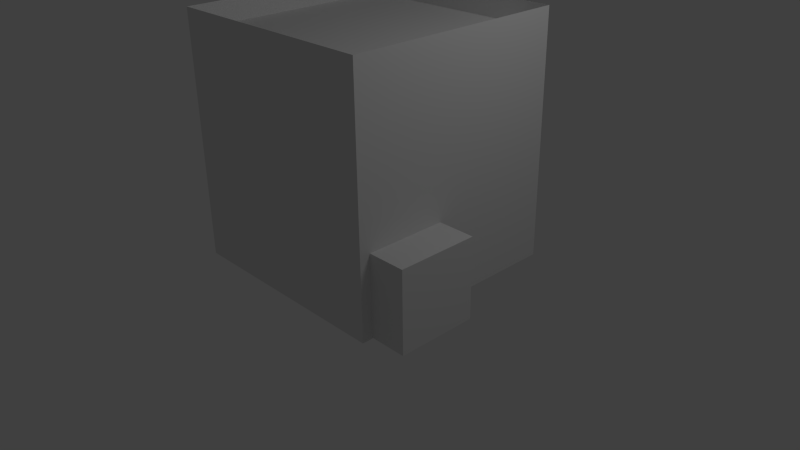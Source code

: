 # Source: bohaty_dum_2.blend  (saved by Blender 2.61.0; exported with 4.5.12 LTS)
import bpy
from mathutils import Matrix  # noqa: F401  (used for matrix-valued properties, if any)

bpy.ops.wm.read_factory_settings(use_empty=True)
scene = bpy.context.scene
scene.name = 'Scene'

# ---- collections
col_collection_1 = bpy.data.collections.new('Collection 1'); scene.collection.children.link(col_collection_1)

# ---- materials (node trees are filled in below, after node groups)
mat_material = bpy.data.materials.new('Material')
mat_material.alpha_threshold = 0.0
mat_material.use_transparent_shadow = False
mat_material.roughness = 0.5
mat_material.line_color = (0.0, 0.0, 0.0, 1.0)

# ---- material node trees

# ---- world
world_world = bpy.data.worlds.new('World'); scene.world = world_world
world_world.color = (0.05088, 0.05088, 0.05088)
world_world.use_sun_shadow = False
world_world.sun_shadow_jitter_overblur = 0.0
world_world.cycles.sampling_method = 'MANUAL'
world_world.cycles.sample_map_resolution = 256

# ---- cameras
cam_camera = bpy.data.cameras.new('Camera')
cam_camera.clip_end = 100.0
cam_camera.lens = 35.0
cam_camera.sensor_width = 32.0
cam_camera.sensor_height = 18.0
cam_camera.ortho_scale = 7.314
cam_camera.dof.focus_distance = 0.0
cam_camera.dof.aperture_fstop = 128.0

# ---- lights
light_lamp = bpy.data.lights.new('Lamp', 'POINT')
light_lamp.transmission_factor = 0.0
light_lamp.cutoff_distance = 30.0
light_lamp.energy = 100.0
light_lamp.shadow_buffer_clip_start = 1.001
light_lamp.shadow_soft_size = 1.0
light_lamp.shadow_maximum_resolution = 0.006
light_lamp.use_absolute_resolution = True
light_lamp.cycles.use_multiple_importance_sampling = False

# ---- meshes
me_cube = bpy.data.meshes.new('Cube')
me_cube.from_pydata([(1.444, 1.444, -0.985), (1.444, -1.444, -0.985), (-1.444, -1.444, -0.985), (-1.444, 1.444, -0.985), (-1.444, -1.444, 2.179), (-1.444, 1.444, 2.179), (1.444, -1.444, 2.179), (1.444, 1.444, 2.179), (-1.444, 1.444, 1.903), (-1.444, -1.444, 1.903), (1.444, -1.444, 1.903), (1.444, 1.444, 1.903), (-1.21, 0.4398, -0.9627), (-1.21, -0.4144, -0.9627), (-1.516, -0.4144, -0.9627), (-1.516, 0.4398, -0.9627), (-1.21, 0.4398, 0.4136), (-1.21, -0.4144, 0.4136), (-1.516, -0.4144, 0.4136), (-1.516, 0.4398, 0.4136), (-1.426, 0.3874, 0.6613), (-1.426, -0.3391, 0.6613), (-1.547, -0.3391, 0.6613), (-1.547, 0.3874, 0.6613), (-1.426, 0.3874, 0.7823), (-1.426, -0.3391, 0.7823), (-1.547, -0.3391, 0.7823), (-1.547, 0.3874, 0.7823), (1.927, -0.2697, -0.974), (1.927, -1.307, -0.974), (1.08, -1.307, -0.974), (1.08, -0.2697, -0.974), (1.927, -0.2697, 0.06348), (1.927, -1.307, 0.06348), (1.08, -1.307, 0.06348), (1.08, -0.2697, 0.06348)], [], [(0, 1, 2, 3), (0, 11, 10, 1), (1, 10, 9, 2), (2, 9, 8, 3), (11, 0, 3, 8), (8, 9, 4, 5), (9, 10, 6, 4), (11, 8, 5, 7), (10, 11, 7, 6), (11, 10, 9, 8), (14, 15, 12, 13), (16, 19, 18, 17), (13, 17, 18, 14), (15, 19, 16, 12), (22, 23, 20, 21), (24, 27, 26, 25), (21, 25, 26, 22), (22, 26, 27, 23), (23, 27, 24, 20), (30, 31, 28, 29), (32, 35, 34, 33), (28, 32, 33, 29), (29, 33, 34, 30), (31, 35, 32, 28)])
me_cube.materials.append(mat_material)
me_cube.use_remesh_preserve_volume = False
me_cube.use_remesh_preserve_attributes = False
me_cube.use_mirror_vertex_groups = False
me_cube.update()

# ---- objects
ob_cube = bpy.data.objects.new('Cube', me_cube)
ob_lamp = bpy.data.objects.new('Lamp', light_lamp)
ob_camera = bpy.data.objects.new('Camera', cam_camera)

# ---- transforms, parenting, visibility, modifiers, constraints
ob_cube.location = (0.0, 0.0, 0.9935)
ob_cube.lock_rotations_4d = False
ob_cube.empty_display_type = 'ARROWS'
ob_cube.lineart.crease_threshold = 0.0
ob_lamp.location = (4.076, 1.005, 5.904)
ob_lamp.rotation_euler = (0.6503, 0.05522, 1.866)
ob_lamp.lock_rotations_4d = False
ob_lamp.empty_display_type = 'ARROWS'
ob_lamp.color = (0.0, 0.0, 0.0, 0.0)
ob_lamp.lineart.crease_threshold = 0.0
ob_camera.location = (7.481, -6.508, 5.344)
ob_camera.rotation_euler = (1.109, 0.01082, 0.8149)
ob_camera.lock_rotations_4d = False
ob_camera.empty_display_type = 'ARROWS'
ob_camera.color = (0.0, 0.0, 0.0, 0.0)
ob_camera.display_type = 'WIRE'
ob_camera.lineart.crease_threshold = 0.0

# ---- collection membership
col_collection_1.objects.link(ob_cube)
col_collection_1.objects.link(ob_lamp)
col_collection_1.objects.link(ob_camera)

# ---- scene / render settings (as saved in the file)
scene.camera = ob_camera
scene.frame_start = 1; scene.frame_end = 250; scene.frame_set(1)
scene.render.engine = 'BLENDER_EEVEE_NEXT'
scene.render.image_settings.color_mode = 'RGB'
scene.render.image_settings.compression = 90
scene.render.resolution_percentage = 50
scene.render.dither_intensity = 0.0
scene.render.bake_margin = 2
scene.render.bake_bias = 0.0
scene.cycles.use_denoising = False
scene.cycles.samples = 10
scene.cycles.sampling_pattern = 'TABULATED_SOBOL'
scene.cycles.light_sampling_threshold = 0.0
scene.cycles.use_adaptive_sampling = False
scene.cycles.use_light_tree = False
scene.cycles.blur_glossy = 0.0
scene.cycles.volume_bounces = 1
scene.cycles.pixel_filter_type = 'GAUSSIAN'
scene.cycles.sample_clamp_indirect = 0.0
scene.view_settings.view_transform = 'Standard'
bpy.context.view_layer.update()
